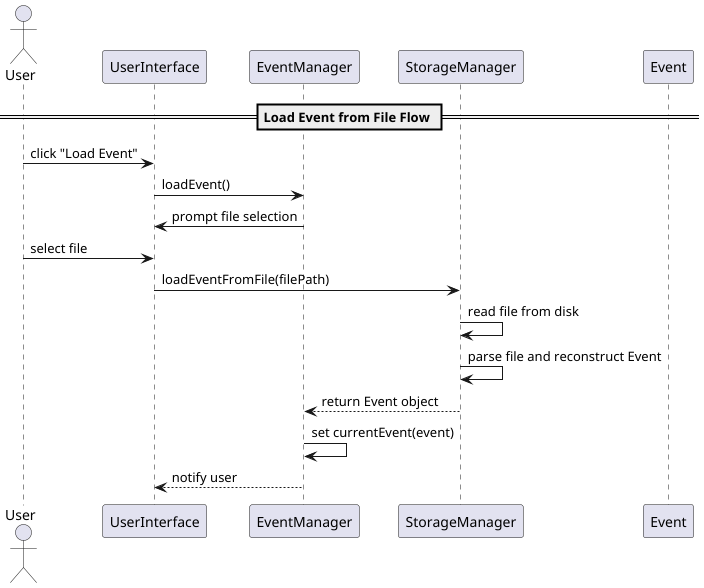

The diagram above was rendered by PlantUML. Its source (embedded in the PNG):
@startuml
actor User

participant "UserInterface" as UI
participant "EventManager" as EM
participant "StorageManager" as SM
participant "Event" as Event

== Load Event from File Flow ==

User -> UI : click "Load Event"
UI -> EM : loadEvent()
EM -> UI : prompt file selection
User -> UI : select file
UI -> SM : loadEventFromFile(filePath)
SM -> SM : read file from disk
SM -> SM : parse file and reconstruct Event
SM --> EM : return Event object
EM -> EM : set currentEvent(event)
EM --> UI : notify user

@enduml